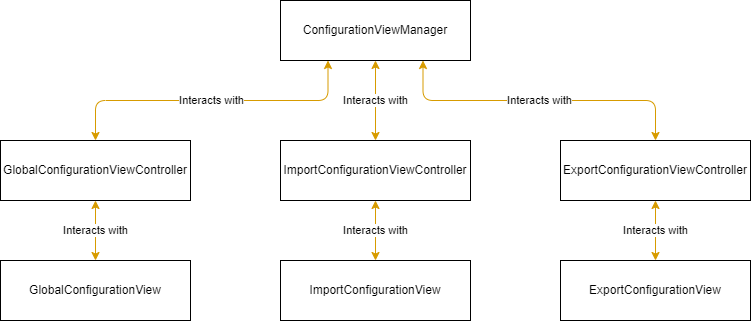

The diagram above was exported from draw.io. Its source (the exported page's mxGraphModel, read from the mxfile embedded in the PNG):
<mxGraphModel dx="1102" dy="857" grid="1" gridSize="10" guides="1" tooltips="1" connect="1" arrows="1" fold="1" page="1" pageScale="1" pageWidth="850" pageHeight="1100" math="0" shadow="0">
  <root>
    <mxCell id="WOmWJ4J4v4FcAyn69Xze-0" />
    <mxCell id="WOmWJ4J4v4FcAyn69Xze-1" parent="WOmWJ4J4v4FcAyn69Xze-0" />
    <mxCell id="WOmWJ4J4v4FcAyn69Xze-2" value="ConfigurationViewManager" style="rounded=0;whiteSpace=wrap;html=1;" parent="WOmWJ4J4v4FcAyn69Xze-1" vertex="1">
      <mxGeometry x="330" y="70" width="190" height="60" as="geometry" />
    </mxCell>
    <mxCell id="WOmWJ4J4v4FcAyn69Xze-3" value="ExportConfigurationViewController" style="rounded=0;whiteSpace=wrap;html=1;" parent="WOmWJ4J4v4FcAyn69Xze-1" vertex="1">
      <mxGeometry x="610" y="210" width="190" height="60" as="geometry" />
    </mxCell>
    <mxCell id="WOmWJ4J4v4FcAyn69Xze-4" value="ImportConfigurationViewController" style="rounded=0;whiteSpace=wrap;html=1;" parent="WOmWJ4J4v4FcAyn69Xze-1" vertex="1">
      <mxGeometry x="330" y="210" width="190" height="60" as="geometry" />
    </mxCell>
    <mxCell id="WOmWJ4J4v4FcAyn69Xze-5" value="Interacts with" style="endArrow=classic;startArrow=classic;html=1;entryX=0.5;entryY=1;entryDx=0;entryDy=0;edgeStyle=orthogonalEdgeStyle;exitX=0.5;exitY=0;exitDx=0;exitDy=0;fillColor=#ffe6cc;strokeColor=#d79b00;" parent="WOmWJ4J4v4FcAyn69Xze-1" source="WOmWJ4J4v4FcAyn69Xze-4" target="WOmWJ4J4v4FcAyn69Xze-2" edge="1">
      <mxGeometry width="50" height="50" relative="1" as="geometry">
        <mxPoint x="275" y="160" as="sourcePoint" />
        <mxPoint x="170" y="270" as="targetPoint" />
      </mxGeometry>
    </mxCell>
    <mxCell id="WOmWJ4J4v4FcAyn69Xze-6" value="Interacts with" style="endArrow=classic;startArrow=classic;html=1;entryX=0.75;entryY=1;entryDx=0;entryDy=0;edgeStyle=orthogonalEdgeStyle;exitX=0.5;exitY=0;exitDx=0;exitDy=0;fillColor=#ffe6cc;strokeColor=#d79b00;" parent="WOmWJ4J4v4FcAyn69Xze-1" source="WOmWJ4J4v4FcAyn69Xze-3" target="WOmWJ4J4v4FcAyn69Xze-2" edge="1">
      <mxGeometry width="50" height="50" relative="1" as="geometry">
        <mxPoint x="585" y="170" as="sourcePoint" />
        <mxPoint x="160" y="350" as="targetPoint" />
      </mxGeometry>
    </mxCell>
    <mxCell id="Yo29S-doMXrI55MR4hyH-1" value="ImportConfigurationView" style="rounded=0;whiteSpace=wrap;html=1;" parent="WOmWJ4J4v4FcAyn69Xze-1" vertex="1">
      <mxGeometry x="330" y="330" width="190" height="60" as="geometry" />
    </mxCell>
    <mxCell id="Yo29S-doMXrI55MR4hyH-2" value="Interacts with" style="endArrow=classic;startArrow=classic;html=1;entryX=0.5;entryY=0;entryDx=0;entryDy=0;edgeStyle=orthogonalEdgeStyle;exitX=0.5;exitY=1;exitDx=0;exitDy=0;fillColor=#ffe6cc;strokeColor=#d79b00;" parent="WOmWJ4J4v4FcAyn69Xze-1" source="WOmWJ4J4v4FcAyn69Xze-4" target="Yo29S-doMXrI55MR4hyH-1" edge="1">
      <mxGeometry width="50" height="50" relative="1" as="geometry">
        <mxPoint x="435" y="220" as="sourcePoint" />
        <mxPoint x="527.5" y="140" as="targetPoint" />
      </mxGeometry>
    </mxCell>
    <mxCell id="Yo29S-doMXrI55MR4hyH-3" value="ExportConfigurationView" style="rounded=0;whiteSpace=wrap;html=1;" parent="WOmWJ4J4v4FcAyn69Xze-1" vertex="1">
      <mxGeometry x="610" y="330" width="190" height="60" as="geometry" />
    </mxCell>
    <mxCell id="Yo29S-doMXrI55MR4hyH-4" value="Interacts with" style="endArrow=classic;startArrow=classic;html=1;entryX=0.5;entryY=0;entryDx=0;entryDy=0;edgeStyle=orthogonalEdgeStyle;exitX=0.5;exitY=1;exitDx=0;exitDy=0;fillColor=#ffe6cc;strokeColor=#d79b00;" parent="WOmWJ4J4v4FcAyn69Xze-1" source="WOmWJ4J4v4FcAyn69Xze-3" target="Yo29S-doMXrI55MR4hyH-3" edge="1">
      <mxGeometry width="50" height="50" relative="1" as="geometry">
        <mxPoint x="435" y="280" as="sourcePoint" />
        <mxPoint x="435" y="340" as="targetPoint" />
      </mxGeometry>
    </mxCell>
    <mxCell id="Yo29S-doMXrI55MR4hyH-5" value="GlobalConfigurationViewController" style="rounded=0;whiteSpace=wrap;html=1;" parent="WOmWJ4J4v4FcAyn69Xze-1" vertex="1">
      <mxGeometry x="50" y="210" width="190" height="60" as="geometry" />
    </mxCell>
    <mxCell id="Yo29S-doMXrI55MR4hyH-6" value="GlobalConfigurationView" style="rounded=0;whiteSpace=wrap;html=1;" parent="WOmWJ4J4v4FcAyn69Xze-1" vertex="1">
      <mxGeometry x="50" y="330" width="190" height="60" as="geometry" />
    </mxCell>
    <mxCell id="Yo29S-doMXrI55MR4hyH-7" value="Interacts with" style="endArrow=classic;startArrow=classic;html=1;entryX=0.5;entryY=0;entryDx=0;entryDy=0;edgeStyle=orthogonalEdgeStyle;exitX=0.5;exitY=1;exitDx=0;exitDy=0;fillColor=#ffe6cc;strokeColor=#d79b00;" parent="WOmWJ4J4v4FcAyn69Xze-1" source="Yo29S-doMXrI55MR4hyH-5" target="Yo29S-doMXrI55MR4hyH-6" edge="1">
      <mxGeometry width="50" height="50" relative="1" as="geometry">
        <mxPoint x="-125" y="280" as="sourcePoint" />
        <mxPoint x="-125" y="340" as="targetPoint" />
      </mxGeometry>
    </mxCell>
    <mxCell id="Yo29S-doMXrI55MR4hyH-8" value="Interacts with" style="endArrow=classic;startArrow=classic;html=1;entryX=0.25;entryY=1;entryDx=0;entryDy=0;edgeStyle=orthogonalEdgeStyle;exitX=0.5;exitY=0;exitDx=0;exitDy=0;fillColor=#ffe6cc;strokeColor=#d79b00;" parent="WOmWJ4J4v4FcAyn69Xze-1" source="Yo29S-doMXrI55MR4hyH-5" target="WOmWJ4J4v4FcAyn69Xze-2" edge="1">
      <mxGeometry width="50" height="50" relative="1" as="geometry">
        <mxPoint x="715" y="220" as="sourcePoint" />
        <mxPoint x="482.5" y="140" as="targetPoint" />
      </mxGeometry>
    </mxCell>
  </root>
</mxGraphModel>